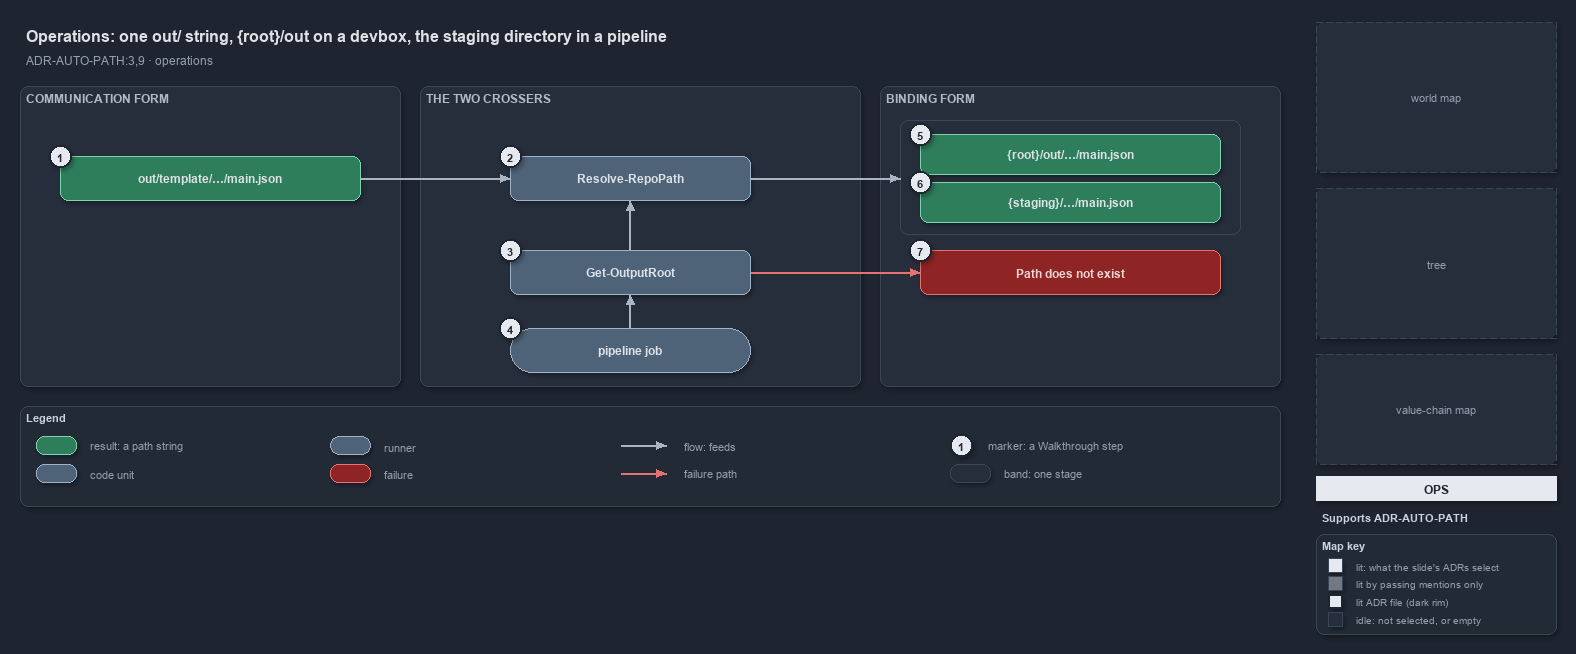

The diagram above was exported from draw.io. Its source (the exported page's mxGraphModel, read from the mxfile embedded in the PNG):
<mxGraphModel dx="1024" dy="768" grid="0" gridSize="10" guides="1" tooltips="1" connect="1" arrows="1" fold="1" page="1" pageScale="1" pageWidth="1572" pageHeight="640" background="#1E2430" math="0" shadow="1">
  <root>
    <mxCell id="0" />
    <mxCell id="1" parent="0" />
    <mxCell id="title" value="Operations: one out/ string, {root}/out on a devbox, the staging directory in a pipeline" style="text;html=1;align=left;verticalAlign=middle;fontSize=16;fontStyle=1;fontColor=#DDE2E9;" vertex="1" parent="1">
      <mxGeometry x="20" y="14" width="1260" height="30" as="geometry" />
    </mxCell>
    <mxCell id="subtitle" value="ADR-AUTO-PATH:3,9 &amp;#183; operations" style="text;html=1;align=left;verticalAlign=middle;fontSize=12;fontColor=#949FAE;" vertex="1" parent="1">
      <mxGeometry x="20" y="44" width="1240" height="20" as="geometry" />
    </mxCell>
    <mxCell id="band-comm" value="COMMUNICATION FORM" style="rounded=1;html=1;arcSize=3;fillColor=#262E3B;strokeColor=#3A4555;verticalAlign=top;align=left;spacingLeft=8;fontStyle=1;fontSize=12;fontColor=#B0BAC7;" vertex="1" parent="1">
      <mxGeometry x="20" y="80" width="380" height="300" as="geometry" />
    </mxCell>
    <mxCell id="band-cross" value="THE TWO CROSSERS" style="rounded=1;html=1;arcSize=3;fillColor=#262E3B;strokeColor=#3A4555;verticalAlign=top;align=left;spacingLeft=8;fontStyle=1;fontSize=12;fontColor=#B0BAC7;" vertex="1" parent="1">
      <mxGeometry x="420" y="80" width="440" height="300" as="geometry" />
    </mxCell>
    <mxCell id="band-bind" value="BINDING FORM" style="rounded=1;html=1;arcSize=3;fillColor=#262E3B;strokeColor=#3A4555;verticalAlign=top;align=left;spacingLeft=8;fontStyle=1;fontSize=12;fontColor=#B0BAC7;" vertex="1" parent="1">
      <mxGeometry x="880" y="80" width="400" height="300" as="geometry" />
    </mxCell>
    <mxCell id="r-stored" value="&lt;b&gt;out/template/&amp;#8230;/main.json&lt;/b&gt;" style="rounded=1;whiteSpace=wrap;html=1;arcSize=20;fillColor=#2E7D5B;strokeColor=#7FD3AE;fontColor=#DDE2E9;fontSize=12;" vertex="1" parent="1">
      <mxGeometry x="60" y="150" width="300" height="44" as="geometry" />
    </mxCell>
    <mxCell id="c-resolve" value="&lt;b&gt;Resolve-RepoPath&lt;/b&gt;" style="rounded=1;whiteSpace=wrap;html=1;arcSize=20;fillColor=#4E6378;strokeColor=#9FB3C8;fontColor=#DDE2E9;fontSize=12;" vertex="1" parent="1">
      <mxGeometry x="510" y="150" width="240" height="44" as="geometry" />
    </mxCell>
    <mxCell id="c-outroot" value="&lt;b&gt;Get-OutputRoot&lt;/b&gt;" style="rounded=1;whiteSpace=wrap;html=1;arcSize=20;fillColor=#4E6378;strokeColor=#9FB3C8;fontColor=#DDE2E9;fontSize=12;" vertex="1" parent="1">
      <mxGeometry x="510" y="244" width="240" height="44" as="geometry" />
    </mxCell>
    <mxCell id="run-job" value="&lt;b&gt;pipeline job&lt;/b&gt;" style="rounded=1;arcSize=50;whiteSpace=wrap;html=1;fillColor=#4E6378;strokeColor=#9FB3C8;fontColor=#DDE2E9;fontSize=12;" vertex="1" parent="1">
      <mxGeometry x="510" y="322" width="240" height="44" as="geometry" />
    </mxCell>
    <mxCell id="frame-bind" value="" style="rounded=1;html=1;arcSize=6;fillColor=none;strokeColor=#3A4555;" vertex="1" parent="1">
      <mxGeometry x="900" y="114" width="340" height="114" as="geometry" />
    </mxCell>
    <mxCell id="r-devbox" value="&lt;b&gt;{root}/out/&amp;#8230;/main.json&lt;/b&gt;" style="rounded=1;whiteSpace=wrap;html=1;arcSize=20;fillColor=#2E7D5B;strokeColor=#7FD3AE;fontColor=#DDE2E9;fontSize=12;" vertex="1" parent="1">
      <mxGeometry x="920" y="128" width="300" height="40" as="geometry" />
    </mxCell>
    <mxCell id="r-staging" value="&lt;b&gt;{staging}/&amp;#8230;/main.json&lt;/b&gt;" style="rounded=1;whiteSpace=wrap;html=1;arcSize=20;fillColor=#2E7D5B;strokeColor=#7FD3AE;fontColor=#DDE2E9;fontSize=12;" vertex="1" parent="1">
      <mxGeometry x="920" y="176" width="300" height="40" as="geometry" />
    </mxCell>
    <mxCell id="x-missing" value="&lt;b&gt;Path does not exist&lt;/b&gt;" style="rounded=1;whiteSpace=wrap;html=1;arcSize=20;fillColor=#8E2424;strokeColor=#E57373;fontColor=#EFD4D4;fontSize=12;" vertex="1" parent="1">
      <mxGeometry x="920" y="244" width="300" height="44" as="geometry" />
    </mxCell>
    <mxCell id="port-stored-r" value="" style="text;html=1;strokeColor=none;fillColor=none;" vertex="1" parent="1">
      <mxGeometry x="360" y="172" width="1" height="1" as="geometry" />
    </mxCell>
    <mxCell id="port-resolve-l" value="" style="text;html=1;strokeColor=none;fillColor=none;" vertex="1" parent="1">
      <mxGeometry x="510" y="172" width="1" height="1" as="geometry" />
    </mxCell>
    <mxCell id="port-resolve-r" value="" style="text;html=1;strokeColor=none;fillColor=none;" vertex="1" parent="1">
      <mxGeometry x="750" y="172" width="1" height="1" as="geometry" />
    </mxCell>
    <mxCell id="port-resolve-b" value="" style="text;html=1;strokeColor=none;fillColor=none;" vertex="1" parent="1">
      <mxGeometry x="630" y="194" width="1" height="1" as="geometry" />
    </mxCell>
    <mxCell id="port-outroot-t" value="" style="text;html=1;strokeColor=none;fillColor=none;" vertex="1" parent="1">
      <mxGeometry x="630" y="244" width="1" height="1" as="geometry" />
    </mxCell>
    <mxCell id="port-outroot-b" value="" style="text;html=1;strokeColor=none;fillColor=none;" vertex="1" parent="1">
      <mxGeometry x="630" y="288" width="1" height="1" as="geometry" />
    </mxCell>
    <mxCell id="port-outroot-r" value="" style="text;html=1;strokeColor=none;fillColor=none;" vertex="1" parent="1">
      <mxGeometry x="750" y="266" width="1" height="1" as="geometry" />
    </mxCell>
    <mxCell id="port-job-t" value="" style="text;html=1;strokeColor=none;fillColor=none;" vertex="1" parent="1">
      <mxGeometry x="630" y="322" width="1" height="1" as="geometry" />
    </mxCell>
    <mxCell id="port-frame-l" value="" style="text;html=1;strokeColor=none;fillColor=none;" vertex="1" parent="1">
      <mxGeometry x="900" y="172" width="1" height="1" as="geometry" />
    </mxCell>
    <mxCell id="port-missing-l" value="" style="text;html=1;strokeColor=none;fillColor=none;" vertex="1" parent="1">
      <mxGeometry x="920" y="266" width="1" height="1" as="geometry" />
    </mxCell>
    <mxCell id="edge-stored-resolve" value="" style="edgeStyle=orthogonalEdgeStyle;rounded=1;html=1;endArrow=block;strokeColor=#AAB4C3;shadow=0;" edge="1" parent="1" source="port-stored-r" target="port-resolve-l">
      <mxGeometry relative="1" as="geometry" />
    </mxCell>
    <mxCell id="edge-resolve-frame" value="" style="edgeStyle=orthogonalEdgeStyle;rounded=1;html=1;endArrow=block;strokeColor=#AAB4C3;shadow=0;" edge="1" parent="1" source="port-resolve-r" target="port-frame-l">
      <mxGeometry relative="1" as="geometry" />
    </mxCell>
    <mxCell id="edge-outroot-resolve" value="" style="edgeStyle=orthogonalEdgeStyle;rounded=1;html=1;endArrow=block;strokeColor=#AAB4C3;shadow=0;" edge="1" parent="1" source="port-outroot-t" target="port-resolve-b">
      <mxGeometry relative="1" as="geometry" />
    </mxCell>
    <mxCell id="edge-job-outroot" value="" style="edgeStyle=orthogonalEdgeStyle;rounded=1;html=1;endArrow=block;strokeColor=#AAB4C3;shadow=0;" edge="1" parent="1" source="port-job-t" target="port-outroot-b">
      <mxGeometry relative="1" as="geometry" />
    </mxCell>
    <mxCell id="edge-outroot-missing" value="" style="edgeStyle=orthogonalEdgeStyle;rounded=1;html=1;endArrow=block;strokeColor=#E57373;shadow=0;" edge="1" parent="1" source="port-outroot-r" target="port-missing-l">
      <mxGeometry relative="1" as="geometry" />
    </mxCell>
    <mxCell id="mark-1" value="1" style="ellipse;html=1;fillColor=#E6EAF0;strokeColor=#1E2430;strokeWidth=2;fontColor=#1E2430;fontStyle=1;fontSize=11;" vertex="1" parent="1">
      <mxGeometry x="49" y="139" width="22" height="22" as="geometry" />
    </mxCell>
    <mxCell id="mark-2" value="2" style="ellipse;html=1;fillColor=#E6EAF0;strokeColor=#1E2430;strokeWidth=2;fontColor=#1E2430;fontStyle=1;fontSize=11;" vertex="1" parent="1">
      <mxGeometry x="499" y="139" width="22" height="22" as="geometry" />
    </mxCell>
    <mxCell id="mark-3" value="3" style="ellipse;html=1;fillColor=#E6EAF0;strokeColor=#1E2430;strokeWidth=2;fontColor=#1E2430;fontStyle=1;fontSize=11;" vertex="1" parent="1">
      <mxGeometry x="499" y="233" width="22" height="22" as="geometry" />
    </mxCell>
    <mxCell id="mark-4" value="4" style="ellipse;html=1;fillColor=#E6EAF0;strokeColor=#1E2430;strokeWidth=2;fontColor=#1E2430;fontStyle=1;fontSize=11;" vertex="1" parent="1">
      <mxGeometry x="499" y="311" width="22" height="22" as="geometry" />
    </mxCell>
    <mxCell id="mark-5" value="5" style="ellipse;html=1;fillColor=#E6EAF0;strokeColor=#1E2430;strokeWidth=2;fontColor=#1E2430;fontStyle=1;fontSize=11;" vertex="1" parent="1">
      <mxGeometry x="909" y="117" width="22" height="22" as="geometry" />
    </mxCell>
    <mxCell id="mark-6" value="6" style="ellipse;html=1;fillColor=#E6EAF0;strokeColor=#1E2430;strokeWidth=2;fontColor=#1E2430;fontStyle=1;fontSize=11;" vertex="1" parent="1">
      <mxGeometry x="909" y="165" width="22" height="22" as="geometry" />
    </mxCell>
    <mxCell id="mark-7" value="7" style="ellipse;html=1;fillColor=#E6EAF0;strokeColor=#1E2430;strokeWidth=2;fontColor=#1E2430;fontStyle=1;fontSize=11;" vertex="1" parent="1">
      <mxGeometry x="909" y="233" width="22" height="22" as="geometry" />
    </mxCell>
    <mxCell id="legend" value="&lt;b&gt;Legend&lt;/b&gt;" style="rounded=1;whiteSpace=wrap;html=1;arcSize=6;fillColor=#222A36;strokeColor=#3A4555;align=left;verticalAlign=top;spacing=8;fontSize=11;fontColor=#CDD3DC;" vertex="1" parent="1">
      <mxGeometry x="20" y="400" width="1260" height="100" as="geometry" />
    </mxCell>
    <mxCell id="lg-result" value="" style="rounded=1;html=1;arcSize=20;fillColor=#2E7D5B;strokeColor=#7FD3AE;" vertex="1" parent="1">
      <mxGeometry x="36" y="430" width="40" height="18" as="geometry" />
    </mxCell>
    <mxCell id="lg-result-t" value="result: a path string" style="text;html=1;align=left;verticalAlign=middle;fontSize=11;fontColor=#949FAE;" vertex="1" parent="1">
      <mxGeometry x="84" y="429" width="200" height="20" as="geometry" />
    </mxCell>
    <mxCell id="lg-code" value="" style="rounded=1;html=1;arcSize=20;fillColor=#4E6378;strokeColor=#9FB3C8;" vertex="1" parent="1">
      <mxGeometry x="36" y="458" width="40" height="18" as="geometry" />
    </mxCell>
    <mxCell id="lg-code-t" value="code unit" style="text;html=1;align=left;verticalAlign=middle;fontSize=11;fontColor=#949FAE;" vertex="1" parent="1">
      <mxGeometry x="84" y="457" width="200" height="20" as="geometry" />
    </mxCell>
    <mxCell id="lg-runner" value="" style="rounded=1;arcSize=50;html=1;fillColor=#4E6378;strokeColor=#9FB3C8;" vertex="1" parent="1">
      <mxGeometry x="330" y="430" width="40" height="18" as="geometry" />
    </mxCell>
    <mxCell id="lg-runner-t" value="runner" style="text;html=1;align=left;verticalAlign=middle;fontSize=11;fontColor=#949FAE;" vertex="1" parent="1">
      <mxGeometry x="378" y="429" width="200" height="20" as="geometry" />
    </mxCell>
    <mxCell id="lg-failure" value="" style="rounded=1;html=1;arcSize=20;fillColor=#8E2424;strokeColor=#E57373;" vertex="1" parent="1">
      <mxGeometry x="330" y="458" width="40" height="18" as="geometry" />
    </mxCell>
    <mxCell id="lg-failure-t" value="failure" style="text;html=1;align=left;verticalAlign=middle;fontSize=11;fontColor=#949FAE;" vertex="1" parent="1">
      <mxGeometry x="378" y="457" width="200" height="20" as="geometry" />
    </mxCell>
    <mxCell id="lg-flow-a" value="" style="text;html=1;strokeColor=none;fillColor=none;" vertex="1" parent="1">
      <mxGeometry x="620" y="439" width="1" height="1" as="geometry" />
    </mxCell>
    <mxCell id="lg-flow-b" value="" style="text;html=1;strokeColor=none;fillColor=none;" vertex="1" parent="1">
      <mxGeometry x="666" y="439" width="1" height="1" as="geometry" />
    </mxCell>
    <mxCell id="lg-flow" value="" style="edgeStyle=orthogonalEdgeStyle;rounded=1;html=1;endArrow=block;strokeColor=#AAB4C3;shadow=0;" edge="1" parent="1" source="lg-flow-a" target="lg-flow-b">
      <mxGeometry relative="1" as="geometry" />
    </mxCell>
    <mxCell id="lg-flow-t" value="flow: feeds" style="text;html=1;align=left;verticalAlign=middle;fontSize=11;fontColor=#949FAE;" vertex="1" parent="1">
      <mxGeometry x="678" y="429" width="200" height="20" as="geometry" />
    </mxCell>
    <mxCell id="lg-fail-a" value="" style="text;html=1;strokeColor=none;fillColor=none;" vertex="1" parent="1">
      <mxGeometry x="620" y="467" width="1" height="1" as="geometry" />
    </mxCell>
    <mxCell id="lg-fail-b" value="" style="text;html=1;strokeColor=none;fillColor=none;" vertex="1" parent="1">
      <mxGeometry x="666" y="467" width="1" height="1" as="geometry" />
    </mxCell>
    <mxCell id="lg-fail" value="" style="edgeStyle=orthogonalEdgeStyle;rounded=1;html=1;endArrow=block;strokeColor=#E57373;shadow=0;" edge="1" parent="1" source="lg-fail-a" target="lg-fail-b">
      <mxGeometry relative="1" as="geometry" />
    </mxCell>
    <mxCell id="lg-fail-t" value="failure path" style="text;html=1;align=left;verticalAlign=middle;fontSize=11;fontColor=#949FAE;" vertex="1" parent="1">
      <mxGeometry x="678" y="457" width="200" height="20" as="geometry" />
    </mxCell>
    <mxCell id="lg-mark" value="1" style="ellipse;html=1;fillColor=#E6EAF0;strokeColor=#1E2430;strokeWidth=2;fontColor=#1E2430;fontStyle=1;fontSize=11;" vertex="1" parent="1">
      <mxGeometry x="950" y="428" width="22" height="22" as="geometry" />
    </mxCell>
    <mxCell id="lg-mark-t" value="marker: a Walkthrough step" style="text;html=1;align=left;verticalAlign=middle;fontSize=11;fontColor=#949FAE;" vertex="1" parent="1">
      <mxGeometry x="982" y="429" width="200" height="20" as="geometry" />
    </mxCell>
    <mxCell id="lg-band" value="" style="rounded=1;html=1;arcSize=3;fillColor=#262E3B;strokeColor=#3A4555;" vertex="1" parent="1">
      <mxGeometry x="950" y="458" width="40" height="18" as="geometry" />
    </mxCell>
    <mxCell id="lg-band-t" value="band: one stage" style="text;html=1;align=left;verticalAlign=middle;fontSize=11;fontColor=#949FAE;" vertex="1" parent="1">
      <mxGeometry x="998" y="457" width="200" height="20" as="geometry" />
    </mxCell>
    <mxCell id="minimap-grid" value="world map" style="rounded=1;arcSize=4;whiteSpace=wrap;html=1;fillColor=#262E3B;strokeColor=#3A4555;dashed=1;fontColor=#949FAE;fontSize=11;" vertex="1" parent="1">
      <mxGeometry x="1316" y="16" width="240" height="150" as="geometry" />
    </mxCell>
    <mxCell id="minimap-tree" value="tree" style="rounded=1;arcSize=4;whiteSpace=wrap;html=1;fillColor=#262E3B;strokeColor=#3A4555;dashed=1;fontColor=#949FAE;fontSize=11;" vertex="1" parent="1">
      <mxGeometry x="1316" y="182" width="240" height="150" as="geometry" />
    </mxCell>
    <mxCell id="minimap-chain" value="value-chain map" style="rounded=1;arcSize=4;whiteSpace=wrap;html=1;fillColor=#262E3B;strokeColor=#3A4555;dashed=1;fontColor=#949FAE;fontSize=11;" vertex="1" parent="1">
      <mxGeometry x="1316" y="348" width="240" height="110" as="geometry" />
    </mxCell>
    <mxCell id="lens-badge" value="OPS" style="rounded=0;whiteSpace=wrap;html=1;align=center;verticalAlign=middle;fontSize=12;fontStyle=1;fontColor=#1E2430;fillColor=#E6EAF0;strokeColor=none;" vertex="1" parent="1">
      <mxGeometry x="1316" y="470" width="240" height="24" as="geometry" />
    </mxCell>
    <mxCell id="supports" value="&lt;b&gt;Supports&lt;/b&gt; ADR-AUTO-PATH" style="text;html=1;whiteSpace=wrap;align=left;verticalAlign=top;fontSize=11;fontColor=#CDD3DC;" vertex="1" parent="1">
      <mxGeometry x="1316" y="500" width="240" height="20" as="geometry" />
    </mxCell>
    <mxCell id="mapkey" value="&lt;b&gt;Map key&lt;/b&gt;" style="rounded=1;whiteSpace=wrap;html=1;arcSize=6;fillColor=#222A36;strokeColor=#3A4555;align=left;verticalAlign=top;spacing=8;fontSize=11;fontColor=#CDD3DC;" vertex="1" parent="1">
      <mxGeometry x="1316" y="528" width="240" height="100" as="geometry" />
    </mxCell>
    <mxCell id="mk-lit" value="" style="rounded=0;html=1;fillColor=#E6EAF0;strokeColor=#3A4555;" vertex="1" parent="1">
      <mxGeometry x="1328" y="552" width="14" height="14" as="geometry" />
    </mxCell>
    <mxCell id="mk-lit-t" value="lit: what the slide's ADRs select" style="text;html=1;align=left;verticalAlign=middle;fontSize=10.5;fontColor=#949FAE;" vertex="1" parent="1">
      <mxGeometry x="1350" y="549" width="200" height="20" as="geometry" />
    </mxCell>
    <mxCell id="mk-mention" value="" style="rounded=0;html=1;fillColor=#737983;strokeColor=#3A4555;" vertex="1" parent="1">
      <mxGeometry x="1328" y="570" width="14" height="14" as="geometry" />
    </mxCell>
    <mxCell id="mk-mention-t" value="lit by passing mentions only" style="text;html=1;align=left;verticalAlign=middle;fontSize=10.5;fontColor=#949FAE;" vertex="1" parent="1">
      <mxGeometry x="1350" y="567" width="200" height="20" as="geometry" />
    </mxCell>
    <mxCell id="mk-adr" value="" style="rounded=0;html=1;fillColor=#E6EAF0;strokeColor=#1E2430;strokeWidth=2;" vertex="1" parent="1">
      <mxGeometry x="1328" y="588" width="14" height="14" as="geometry" />
    </mxCell>
    <mxCell id="mk-adr-t" value="lit ADR file (dark rim)" style="text;html=1;align=left;verticalAlign=middle;fontSize=10.5;fontColor=#949FAE;" vertex="1" parent="1">
      <mxGeometry x="1350" y="585" width="200" height="20" as="geometry" />
    </mxCell>
    <mxCell id="mk-idle" value="" style="rounded=0;html=1;fillColor=#262E3B;strokeColor=#3A4555;" vertex="1" parent="1">
      <mxGeometry x="1328" y="606" width="14" height="14" as="geometry" />
    </mxCell>
    <mxCell id="mk-idle-t" value="idle: not selected, or empty" style="text;html=1;align=left;verticalAlign=middle;fontSize=10.5;fontColor=#949FAE;" vertex="1" parent="1">
      <mxGeometry x="1350" y="603" width="200" height="20" as="geometry" />
    </mxCell>
  </root>
</mxGraphModel>